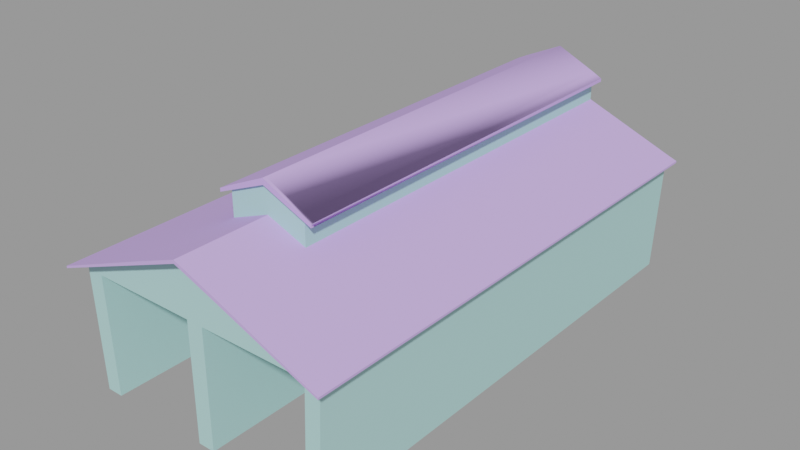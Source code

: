 # Source: train_barn_skybox001.blend  (saved by Blender 2.92.15; exported with 4.5.12 LTS)
import bpy
from mathutils import Matrix  # noqa: F401  (used for matrix-valued properties, if any)

bpy.ops.wm.read_factory_settings(use_empty=True)
scene = bpy.context.scene
scene.name = 'train_barn_skybox001.qc'

# ---- collections
col_train_barn_skybox001 = bpy.data.collections.new('train_barn_skybox001'); scene.collection.children.link(col_train_barn_skybox001)

# ---- materials (node trees are filled in below, after node groups)
mat_ibeam001b = bpy.data.materials.new('Ibeam001b')
mat_ibeam001b.use_transparent_shadow = False
mat_ibeam001b.diffuse_color = (0.5938, 0.4139, 0.8905, 1.0)
mat_concretewall003 = bpy.data.materials.new('concretewall003')
mat_concretewall003.use_transparent_shadow = False
mat_concretewall003.diffuse_color = (0.4341, 0.7164, 0.7059, 1.0)
mat_black = bpy.data.materials.new('black')
mat_black.use_transparent_shadow = False
mat_black.diffuse_color = (0.471, 0.9144, 0.4463, 1.0)

# ---- material node trees

# ---- meshes
me_train_barn_skybox001_reference = bpy.data.meshes.new('train_barn_skybox001_reference')
me_train_barn_skybox001_reference.from_pydata([(-6.0, -38.25, 24.19), (-19.5, -38.25, 18.8), (-6.0, -38.25, 23.69), (-19.5, -38.25, 18.5), (-21.12, -38.25, 18.18), (-21.12, -38.25, 17.87), (21.12, 38.05, 18.18), (21.13, -36.29, 18.18), (21.12, 38.05, 17.88), (21.13, -36.29, 17.88), (19.5, -38.3, 18.5), (6.0, -38.23, 23.69), (6.001, -36.29, 23.69), (19.5, -36.29, 18.5), (21.13, -38.3, 17.88), (19.5, 38.05, 18.5), (0.004901, -36.29, 26.0), (0.004901, -38.25, 26.0), (19.5, 38.05, 18.8), (6.001, 38.05, 24.19), (6.001, -24.14, 24.19), (19.5, -38.3, 18.8), (21.13, -38.3, 18.18), (19.5, -36.29, 18.8), (6.0, -36.29, 24.19), (0.003556, -24.14, 26.5), (6.0, -38.23, 24.19), (0.004901, -38.25, 26.5), (0.004901, -36.29, 26.5), (-6.0, -36.29, 24.19), (-5.999, -24.14, 24.19), (-19.5, -36.29, 18.8), (-21.12, -36.29, 18.18), (-19.5, 38.05, 18.8), (-21.13, 38.05, 18.17), (-5.999, 38.05, 24.19), (6.0, 38.05, 28.63), (0.004897, 38.05, 31.4), (0.0049, -24.13, 31.4), (6.0, -24.13, 28.63), (7.505, 38.05, 27.87), (7.505, -24.13, 27.87), (-6.0, -24.65, 28.63), (0.0049, -24.65, 31.4), (-6.0, -24.13, 28.63), (-7.507, -24.65, 27.87), (-7.507, -24.13, 27.87), (6.0, -24.65, 28.63), (7.505, -24.65, 27.87), (6.005, -24.14, 28.0), (7.505, -24.13, 27.37), (6.0, -24.65, 28.0), (7.505, -24.65, 27.37), (6.0, -24.13, 28.63), (6.005, -24.14, 28.0), (7.505, -24.13, 27.87), (0.004958, -24.14, 30.5), (7.505, 38.05, 27.37), (0.0049, -24.13, 31.4), (6.0, -24.13, 28.63), (0.004958, -24.14, 30.5), (0.0049, -24.65, 30.5), (-5.995, -24.14, 28.0), (-7.507, -24.13, 27.36), (-7.507, -24.65, 27.36), (-6.0, -24.65, 27.99), (-7.499, -24.13, 27.87), (-7.499, -24.13, 27.37), (-5.997, 38.05, 28.0), (-7.499, 38.05, 27.37), (6.002, 38.05, 28.0), (-7.499, 38.05, 27.87), (0.0049, -24.13, 31.4), (-6.0, -24.13, 28.63), (0.004958, -24.14, 30.5), (-6.0, 38.05, 28.62), (-6.0, -36.29, 23.69), (-19.5, -36.29, 18.5), (-21.12, -36.29, 17.87), (-21.13, 38.05, 17.87), (-19.5, 38.05, 18.5), (1.255, -36.29, 17.5), (0.004941, -36.29, 18.5), (-1.245, -36.29, 17.5), (-5.997, -24.14, 26.5), (-5.997, 38.05, 26.5), (6.003, -24.14, 26.5), (0.004899, -24.14, 28.0), (6.003, 38.05, 26.5), (-18.73, -36.29, -2e-06), (-18.73, 38.05, 2e-06), (-17.0, 38.05, 17.5), (-17.0, -36.29, 17.5), (-16.33, 38.05, 2e-06), (-16.33, -36.29, -2e-06), (-1.245, 38.05, 17.5), (-1.245, -36.29, -2e-06), (-1.245, 38.05, 2e-06), (1.255, 38.05, 17.5), (1.255, 38.05, 2e-06), (1.255, -36.29, -2e-06), (17.25, -36.29, 17.5), (17.25, 38.05, 17.5), (18.74, 38.05, 2e-06), (18.74, -36.29, -2e-06), (16.58, -36.29, -2e-06), (16.58, 38.05, 2e-06)], [], [(0, 1, 2), (1, 3, 2), (1, 4, 3), (3, 4, 5), (6, 7, 8), (7, 9, 8), (10, 11, 12), (13, 10, 12), (10, 13, 14), (9, 14, 13), (13, 15, 9), (15, 8, 9), (12, 11, 16), (11, 17, 16), (18, 19, 20), (21, 22, 7), (23, 21, 7), (7, 6, 23), (6, 18, 23), (23, 18, 24), (24, 18, 20), (20, 25, 24), (24, 26, 23), (26, 21, 23), (27, 26, 24), (28, 27, 24), (24, 25, 28), (27, 0, 17), (0, 2, 17), (1, 0, 29), (0, 27, 28), (29, 0, 28), (28, 25, 29), (25, 30, 29), (29, 30, 31), (31, 1, 29), (4, 1, 31), (32, 4, 31), (33, 34, 32), (31, 33, 32), (31, 30, 33), (30, 35, 33), (36, 37, 38), (39, 36, 38), (40, 36, 39), (41, 40, 39), (38, 42, 43), (44, 42, 38), (45, 42, 44), (46, 45, 44), (47, 48, 41), (39, 47, 41), (38, 47, 39), (43, 47, 38), (39, 41, 49), (49, 41, 50), (47, 51, 48), (51, 52, 48), (53, 54, 55), (54, 50, 55), (38, 56, 53), (53, 56, 54), (40, 55, 57), (55, 50, 57), (55, 48, 50), (48, 52, 50), (58, 59, 60), (54, 60, 59), (43, 61, 47), (47, 61, 51), (44, 62, 46), (62, 63, 46), (64, 45, 63), (46, 63, 45), (42, 45, 65), (45, 64, 65), (44, 66, 62), (66, 67, 62), (62, 67, 68), (67, 69, 68), (61, 65, 60), (60, 65, 62), (62, 65, 63), (65, 64, 63), (51, 61, 60), (54, 51, 60), (52, 51, 54), (50, 52, 54), (54, 70, 50), (70, 57, 50), (66, 71, 67), (71, 69, 67), (58, 60, 44), (60, 62, 44), (43, 42, 61), (42, 65, 61), (72, 73, 74), (73, 62, 74), (72, 37, 73), (37, 75, 73), (73, 75, 66), (75, 71, 66), (16, 17, 76), (17, 2, 76), (76, 2, 77), (2, 3, 77), (77, 3, 78), (3, 5, 78), (78, 79, 77), (79, 80, 77), (7, 22, 9), (22, 14, 9), (21, 10, 22), (10, 14, 22), (26, 11, 21), (21, 11, 10), (27, 17, 26), (26, 17, 11), (78, 5, 32), (32, 5, 4), (32, 34, 78), (34, 79, 78), (81, 82, 83), (82, 76, 77), (82, 16, 76), (13, 12, 82), (12, 16, 82), (68, 84, 62), (85, 84, 68), (85, 35, 84), (35, 30, 84), (25, 20, 86), (84, 25, 62), (62, 25, 87), (25, 86, 87), (87, 86, 54), (20, 19, 88), (86, 20, 88), (88, 70, 86), (70, 54, 86), (77, 80, 89), (80, 90, 89), (91, 92, 93), (92, 94, 93), (77, 89, 92), (89, 94, 92), (92, 91, 83), (91, 95, 83), (77, 92, 82), (82, 92, 83), (83, 95, 96), (95, 97, 96), (98, 81, 99), (81, 100, 99), (83, 96, 81), (96, 100, 81), (81, 98, 101), (98, 102, 101), (13, 82, 101), (82, 81, 101), (15, 13, 103), (13, 104, 103), (101, 102, 105), (102, 106, 105), (13, 101, 104), (101, 105, 104), (54, 74, 87), (87, 74, 62), (84, 30, 25), (91, 93, 95), (93, 97, 95), (102, 98, 106), (98, 99, 106)])
me_train_barn_skybox001_reference.polygons.foreach_set('use_smooth', [True] * 173)
me_train_barn_skybox001_reference.polygons.foreach_set('material_index', [0, 0, 0, 0, 0, 0, 0, 0, 0, 0, 0, 0, 0, 0, 0, 0, 0, 0, 0, 0, 0, 0, 0, 0, 0, 0, 0, 0, 0, 0, 0, 0, 0, 0, 0, 0, 0, 0, 0, 0, 0, 0, 0, 0, 0, 0, 0, 0, 0, 0, 0, 0, 0, 0, 0, 0, 0, 0, 0, 0, 0, 0, 0, 0, 0, 0, 0, 0, 0, 0, 0, 0, 0, 0, 0, 0, 0, 0, 0, 0, 0, 0, 0, 0, 0, 0, 0, 0, 0, 0, 0, 0, 0, 0, 0, 0, 0, 0, 0, 0, 0, 0, 0, 0, 0, 0, 0, 0, 0, 0, 0, 0, 0, 0, 0, 0, 0, 0, 0, 0, 0, 0, 1, 1, 1, 1, 1, 1, 1, 1, 1, 1, 1, 1, 1, 1, 1, 1, 1, 1, 1, 1, 1, 1, 1, 1, 1, 1, 1, 1, 1, 1, 1, 1, 1, 1, 1, 1, 1, 1, 1, 1, 1, 1, 1, 1, 1, 1, 1, 2, 2, 2, 2])
_k = set([(0, 1), (0, 27), (1, 4), (2, 3), (2, 17), (3, 5), (4, 5), (4, 32), (5, 78), (6, 7), (7, 22), (8, 9), (9, 14), (10, 11), (10, 14), (11, 17), (12, 13), (12, 16), (13, 15), (13, 104), (14, 22), (16, 17), (16, 76), (19, 20), (20, 25), (20, 86), (21, 22), (21, 26), (25, 28), (25, 30), (26, 27), (27, 28), (30, 35), (30, 84), (32, 34), (35, 84), (36, 38), (38, 43), (42, 43), (42, 44), (42, 45), (43, 47), (44, 46), (45, 46), (45, 64), (46, 63), (47, 48), (48, 50), (48, 52), (50, 52), (50, 57), (51, 52), (51, 61), (54, 60), (54, 70), (54, 86), (58, 60), (60, 61), (60, 62), (61, 65), (62, 63), (62, 66), (62, 67), (62, 68), (62, 74), (62, 84), (63, 64), (64, 65), (66, 67), (66, 71), (67, 68), (67, 69), (70, 86), (72, 73), (73, 75), (74, 87), (76, 77), (77, 80), (77, 89), (78, 79), (80, 89), (81, 98), (81, 99), (81, 100), (81, 101), (83, 92), (83, 95), (83, 96), (91, 92), (91, 93), (91, 95), (92, 93), (92, 94), (95, 96), (95, 97), (98, 99), (98, 102), (98, 106), (101, 102), (101, 104), (101, 105), (102, 105), (102, 106)])
me_train_barn_skybox001_reference.attributes.new('sharp_edge', 'BOOLEAN', 'EDGE').data.foreach_set('value', [ (min(e.vertices), max(e.vertices)) in _k for e in me_train_barn_skybox001_reference.edges])
_uv = me_train_barn_skybox001_reference.uv_layers.new(name='UVMap')
_uv.uv.foreach_set('vector', [-0.6184, 0.6987, -1.462, 0.5365, -0.6184, 0.6831, -1.462, 0.5365, -1.462, 0.5208, -0.6184, 0.6831, -1.462, 0.5365, -1.564, 0.5169, -1.462, 0.5208, -1.462, 0.5208, -1.564, 0.5169, -1.564, 0.5011, -2.296, 0.5169, 2.314, 0.5169, -2.296, 0.5013, 2.314, 0.5169, 2.314, 0.5013, -2.296, 0.5013, 2.439, -1.241, 2.434, -0.8187, 2.314, -0.8187, 2.314, -1.241, 2.439, -1.241, 2.314, -0.8187, 2.439, -1.241, 2.314, -1.241, 2.438, -1.291, 2.314, -1.291, 2.438, -1.291, 2.314, -1.241, 2.314, -1.241, -2.296, -1.241, 2.314, -1.291, -2.296, -1.241, -2.296, -1.291, 2.314, -1.291, 2.314, -0.8187, 2.434, -0.8187, 2.314, -0.6314, 2.434, -0.8187, 2.436, -0.6314, 2.314, -0.6314, -0.7503, -0.6009, -0.7503, -0.4544, 0.5885, -0.4544, 0.8934, -0.6009, 0.8932, -0.6185, 0.85, -0.6185, 0.85, -0.6009, 0.8934, -0.6009, 0.85, -0.6185, 0.85, -0.6185, -0.7503, -0.6185, 0.85, -0.6009, -0.7503, -0.6185, -0.7503, -0.6009, 0.85, -0.6009, 0.85, -0.6009, -0.7503, -0.6009, 0.85, -0.4544, 0.85, -0.4544, -0.7503, -0.6009, 0.5885, -0.4544, 0.5885, -0.4544, 0.5885, -0.3894, 0.85, -0.4544, 0.85, -0.4544, 0.8917, -0.4544, 0.85, -0.6009, 0.8917, -0.4544, 0.8934, -0.6009, 0.85, -0.6009, 0.8923, -0.3894, 0.8917, -0.4544, 0.85, -0.4544, 0.85, -0.3894, 0.8923, -0.3894, 0.85, -0.4544, 0.85, -0.4544, 0.5885, -0.3894, 0.85, -0.3894, -0.2431, 0.7709, -0.6184, 0.6987, -0.2431, 0.7552, -0.6184, 0.6987, -0.6184, 0.6831, -0.2431, 0.7552, 0.8923, -0.1144, 0.8923, 0.03202, 0.85, 0.03202, 0.8923, 0.03202, 0.8923, 0.09717, 0.85, 0.09717, 0.85, 0.03202, 0.8923, 0.03202, 0.85, 0.09717, 0.85, 0.09717, 0.5885, 0.09717, 0.85, 0.03202, 0.5885, 0.09717, 0.5885, 0.03202, 0.85, 0.03202, 0.85, 0.03202, 0.5885, 0.03202, 0.85, -0.1144, 0.85, -0.1144, 0.8923, -0.1144, 0.85, 0.03202, 0.8923, -0.1321, 0.8923, -0.1144, 0.85, -0.1144, 0.85, -0.1321, 0.8923, -0.1321, 0.85, -0.1144, -0.7503, -0.1144, -0.7503, -0.1321, 0.85, -0.1321, 0.85, -0.1144, -0.7503, -0.1144, 0.85, -0.1321, 0.85, -0.1144, 0.5885, 0.03202, -0.7503, -0.1144, 0.5885, 0.03202, -0.7503, 0.03202, -0.7503, -0.1144, -0.7503, -0.4544, -0.7503, -0.3894, 0.5882, -0.3894, 0.5882, -0.4544, -0.7503, -0.4544, 0.5882, -0.3894, -0.7503, -0.4707, -0.7503, -0.4544, 0.5882, -0.4544, 0.5882, -0.4707, -0.7503, -0.4707, 0.5882, -0.4544, 1.56, 0.77, 1.592, 0.5824, 1.592, 0.77, 1.56, 0.5824, 1.592, 0.5824, 1.56, 0.77, 1.592, 0.5353, 1.592, 0.5824, 1.56, 0.5824, 1.56, 0.5353, 1.592, 0.5353, 1.56, 0.5824, 1.592, -0.8187, 1.592, -0.8657, 1.56, -0.8657, 1.56, -0.8187, 1.592, -0.8187, 1.56, -0.8657, 1.56, -0.6314, 1.592, -0.8187, 1.56, -0.8187, 1.592, -0.6314, 1.592, -0.8187, 1.56, -0.6314, 0.375, 0.8906, 0.4691, 0.871, 0.375, 0.875, 0.375, 0.875, 0.4691, 0.871, 0.4691, 0.8553, -0.4206, 0.8333, -0.4206, 0.8177, -0.5147, 0.8137, -0.4206, 0.8177, -0.5147, 0.798, -0.5147, 0.8137, 0.375, 0.8906, 0.375, 0.875, 0.4691, 0.871, 0.375, 0.875, 0.4691, 0.8553, 0.4691, 0.871, 0.000306, 0.9688, 0.000306, 0.9532, 0.375, 0.8906, 0.375, 0.8906, 0.000306, 0.9532, 0.375, 0.875, -2.296, 0.8137, 1.56, 0.8137, -2.296, 0.7981, 1.56, 0.8137, 1.56, 0.798, -2.296, 0.7981, 1.56, 0.8137, 1.592, 0.8137, 1.56, 0.798, 1.592, 0.8137, 1.592, 0.798, 1.56, 0.798, 0.000306, 0.9688, 0.375, 0.8906, 0.000306, 0.9532, 0.375, 0.875, 0.000306, 0.9532, 0.375, 0.8906, -0.04594, 0.9115, -0.04594, 0.8959, -0.4206, 0.8333, -0.4206, 0.8333, -0.04594, 0.8959, -0.4206, 0.8177, -0.375, 0.8905, -0.375, 0.8747, -0.4692, 0.8709, -0.375, 0.8747, -0.4692, 0.8551, -0.4692, 0.8709, 1.592, 0.7978, 1.592, 0.8136, 1.56, 0.7978, 1.56, 0.8136, 1.56, 0.7978, 1.592, 0.8136, -0.6184, 0.8332, -0.7126, 0.8136, -0.6184, 0.8174, -0.7126, 0.8136, -0.7126, 0.7978, -0.6184, 0.8174, -0.375, 0.8905, -0.4687, 0.871, -0.375, 0.8747, -0.4687, 0.871, -0.4687, 0.8552, -0.375, 0.8747, 1.56, 0.5824, 1.56, 0.5355, -2.296, 0.5824, 1.56, 0.5355, -2.296, 0.5355, -2.296, 0.5824, 1.592, 0.77, 1.592, 0.5824, 1.56, 0.77, 1.56, 0.77, 1.592, 0.5824, 1.56, 0.5824, 1.56, 0.5824, 1.592, 0.5824, 1.56, 0.5353, 1.592, 0.5824, 1.592, 0.5353, 1.56, 0.5353, 1.592, -0.8187, 1.592, -0.6314, 1.56, -0.6314, 1.56, -0.8187, 1.592, -0.8187, 1.56, -0.6314, 1.592, -0.8657, 1.592, -0.8187, 1.56, -0.8187, 1.56, -0.8657, 1.592, -0.8657, 1.56, -0.8187, 1.56, -0.8187, -2.296, -0.8187, 1.56, -0.8657, -2.296, -0.8187, -2.296, -0.8657, 1.56, -0.8657, 1.56, 0.8137, -2.296, 0.8135, 1.56, 0.7979, -2.296, 0.8135, -2.296, 0.7981, 1.56, 0.7979, 0.000306, 0.9687, 0.000306, 0.9529, -0.375, 0.8905, 0.000306, 0.9529, -0.375, 0.8747, -0.375, 0.8905, -0.2431, 0.9115, -0.6184, 0.8332, -0.2431, 0.8956, -0.6184, 0.8332, -0.6184, 0.8174, -0.2431, 0.8956, 0.000306, 0.9687, -0.375, 0.8905, 0.000306, 0.9529, -0.375, 0.8905, -0.375, 0.8747, 0.000306, 0.9529, 0.5882, 0.09717, -0.7503, 0.09717, 0.5882, 0.03202, -0.7503, 0.09717, -0.7503, 0.03202, 0.5882, 0.03202, 0.5882, 0.03202, -0.7503, 0.03202, 0.5882, 0.01576, -0.7503, 0.03202, -0.7503, 0.01576, 0.5882, 0.01576, 2.314, 0.77, 2.436, 0.77, 2.314, 0.5824, 2.436, 0.77, 2.436, 0.5824, 2.314, 0.5824, 2.314, 0.5824, 2.436, 0.5824, 2.314, 0.1605, 2.436, 0.5824, 2.436, 0.1605, 2.314, 0.1605, 2.314, 0.1605, 2.436, 0.1605, 2.314, 0.1098, 2.436, 0.1605, 2.436, 0.1098, 2.314, 0.1098, 2.314, 0.1097, -2.296, 0.1097, 2.314, 0.1605, -2.296, 0.1097, -2.296, 0.1605, 2.314, 0.1605, 2.314, 0.5169, 2.438, 0.5169, 2.314, 0.5013, 2.438, 0.5169, 2.438, 0.5013, 2.314, 0.5013, -1.264, 0.5365, -1.264, 0.5208, -1.366, 0.5169, -1.264, 0.5208, -1.366, 0.5013, -1.366, 0.5169, -0.4206, 0.6987, -0.4206, 0.6831, -1.264, 0.5365, -1.264, 0.5365, -0.4206, 0.6831, -1.264, 0.5208, -0.04594, 0.7708, -0.04594, 0.7552, -0.4206, 0.6987, -0.4206, 0.6987, -0.04594, 0.7552, -0.4206, 0.6831, 2.314, 0.5011, 2.436, 0.5011, 2.314, 0.5169, 2.314, 0.5169, 2.436, 0.5011, 2.436, 0.5169, 2.314, 0.5169, -2.296, 0.5169, 2.314, 0.5011, -2.296, 0.5169, -2.296, 0.5011, 2.314, 0.5011, 0.03922, 0.5469, 0.000153, 0.5781, -0.03891, 0.5469, 0.000153, 0.5781, -0.1871, 0.7405, -0.6094, 0.5781, 0.000153, 0.5781, 0.000153, 0.8125, -0.1871, 0.7405, 0.6094, 0.5781, 0.1876, 0.7404, 0.000153, 0.5781, 0.1876, 0.7404, 0.000153, 0.8125, 0.000153, 0.5781, -2.039, 0.709, -0.1113, 0.6621, -0.1113, 0.709, -2.039, 0.6621, -0.1113, 0.6621, -2.039, 0.709, -2.039, 0.6621, -2.039, 0.5899, -0.1113, 0.6621, -2.039, 0.5899, -0.1113, 0.5899, -0.1113, 0.6621, -0.6199, 0.6621, -0.8075, 0.5898, -0.8075, 0.6621, -0.4326, 0.6621, -0.6201, 0.6621, -0.4326, 0.709, -0.4326, 0.709, -0.6201, 0.6621, -0.6201, 0.709, -0.6201, 0.6621, -0.8076, 0.6621, -0.6201, 0.709, -0.6201, 0.709, -0.8076, 0.6621, -0.8076, 0.709, -0.09564, 0.5898, -2.024, 0.5898, -2.024, 0.6621, -0.09564, 0.6621, -0.09564, 0.5898, -2.024, 0.6621, -2.024, 0.6621, -2.024, 0.709, -0.09564, 0.6621, -2.024, 0.709, -0.09564, 0.709, -0.09564, 0.6621, 0.2678, 0.4121, -2.037, 0.4121, 0.2678, -0.166, -2.037, 0.4121, -2.037, -0.166, 0.2678, -0.166, -2.021, 0.3808, 0.2834, 0.3808, -2.021, -0.166, 0.2834, 0.3808, 0.2834, -0.166, -2.021, -0.166, -0.6093, 0.5781, -0.6093, 0.0, -0.5311, 0.5468, -0.6093, 0.0, -0.5311, 0.0, -0.5311, 0.5468, 0.2653, 0.08882, -2.039, 0.08882, 0.2653, 0.581, -2.039, 0.08882, -2.039, 0.581, 0.2653, 0.581, -0.6094, 0.5781, -0.5311, 0.5469, 0.000154, 0.5781, 0.000154, 0.5781, -0.5311, 0.5469, -0.03891, 0.5469, 0.7137, -0.1895, -1.591, -0.1895, 0.7137, -0.7363, -1.591, -0.1895, -1.591, -0.7363, 0.7137, -0.7363, -1.591, -0.1895, 0.7137, -0.1895, -1.591, -0.7363, 0.7137, -0.1895, 0.7137, -0.7363, -1.591, -0.7363, -0.03891, 0.5469, -0.03891, 0.0, 0.03922, 0.5469, -0.03891, 0.0, 0.03922, 0.0, 0.03922, 0.5469, 0.2653, -0.6591, -2.039, -0.6591, 0.2653, -1.159, -2.039, -0.6591, -2.039, -1.159, 0.2653, -1.159, 0.6094, 0.5781, 0.000158, 0.5781, 0.5391, 0.5469, 0.000158, 0.5781, 0.03922, 0.5469, 0.5391, 0.5469, -2.037, 0.4122, 0.2678, 0.4122, -2.037, -0.166, 0.2678, 0.4122, 0.2678, -0.166, -2.037, -0.166, 0.2834, 0.3809, -2.021, 0.3809, 0.2834, -0.166, -2.021, 0.3809, -2.021, -0.166, 0.2834, -0.166, 0.6095, 0.5782, 0.5392, 0.5469, 0.6095, 0.0, 0.5392, 0.5469, 0.5392, 0.0, 0.6095, 0.0, 0.8076, 0.709, 0.6201, 0.7871, 0.6201, 0.709, 0.6201, 0.709, 0.6201, 0.7871, 0.4326, 0.709, -0.4325, 0.6621, -0.4325, 0.5899, -0.6199, 0.6621, 0.0, 0.0, 0.9684, 0.0, 0.03296, 0.8704, 0.9684, 0.0, 0.9999, 0.8337, 0.03296, 0.8704, 0.0, 0.9141, 4.4e-05, 0.0, 1.0, 0.8756, 4.4e-05, 0.0, 0.9999, 0.0, 1.0, 0.8756])
me_train_barn_skybox001_reference.materials.append(mat_ibeam001b)
me_train_barn_skybox001_reference.materials.append(mat_concretewall003)
me_train_barn_skybox001_reference.materials.append(mat_black)
me_train_barn_skybox001_reference.use_remesh_fix_poles = True
me_train_barn_skybox001_reference.use_remesh_preserve_attributes = False
me_train_barn_skybox001_reference.use_mirror_vertex_groups = False
me_train_barn_skybox001_reference.update()
me_train_barn_skybox001_reference.normals_split_custom_set([tuple(v) for v in zip(*[iter([1.18e-06, -1.0, 0.0, -8.961e-07, -1.0, 0.0, 7.302e-07, -1.0, 0.0, -8.961e-07, -1.0, 0.0, -1.45e-06, -1.0, 0.0, 7.302e-07, -1.0, 0.0, -8.961e-07, -1.0, 0.0, -2.349e-06, -1.0, 0.0, -1.45e-06, -1.0, 0.0, -1.45e-06, -1.0, 0.0, -2.349e-06, -1.0, 0.0, -2.349e-06, -1.0, 0.0, 1.0, 4.267e-08, 0.0, 1.0, 2.135e-08, 0.0, 1.0, 4.267e-08, 0.0, 1.0, 2.135e-08, 0.0, 1.0, 5.867e-08, 0.0, 1.0, 4.267e-08, 0.0, -0.359, 0.0001939, -0.9333, -0.3591, 3.234e-05, -0.9333, -0.3591, 4.268e-05, -0.9333, -0.3591, 0.0001133, -0.9333, -0.359, 0.0001939, -0.9333, -0.3591, 4.268e-05, -0.9333, -0.359, 0.0001939, -0.9333, -0.3591, 0.0001133, -0.9333, -0.359, 0.000147, -0.9333, -0.3591, 4.231e-05, -0.9333, -0.359, 0.000147, -0.9333, -0.3591, 0.0001133, -0.9333, -0.3591, 0.0001133, -0.9333, -0.3591, 2.219e-06, -0.9333, -0.3591, 4.231e-05, -0.9333, -0.3591, 2.219e-06, -0.9333, -0.3591, 2.219e-06, -0.9333, -0.3591, 4.231e-05, -0.9333, -0.3591, 4.268e-05, -0.9333, -0.3591, 3.234e-05, -0.9333, -0.3591, 9.574e-06, -0.9333, -0.3591, 3.234e-05, -0.9333, -0.3591, 3.619e-06, -0.9333, -0.3591, 9.574e-06, -0.9333, 0.3708, 1.009e-05, 0.9287, 0.3708, -1.524e-05, 0.9287, 0.3594, 0.0002055, 0.9332, 0.359, -5.475e-06, 0.9333, 0.359, -1.227e-05, 0.9333, 0.359, -5.613e-06, 0.9333, 0.3708, 1.039e-05, 0.9287, 0.359, -5.475e-06, 0.9333, 0.359, -5.613e-06, 0.9333, 0.359, -5.613e-06, 0.9333, 0.3589, -2.523e-06, 0.9334, 0.3708, 1.039e-05, 0.9287, 0.3589, -2.523e-06, 0.9334, 0.3708, 1.009e-05, 0.9287, 0.3708, 1.039e-05, 0.9287, 0.3708, 1.039e-05, 0.9287, 0.3708, 1.009e-05, 0.9287, 0.3594, 0.00016, 0.9332, 0.3594, 0.00016, 0.9332, 0.3708, 1.009e-05, 0.9287, 0.3594, 0.0002055, 0.9332, 0.3594, 0.0002055, 0.9332, 0.3594, 0.000182, 0.9332, 0.3594, 0.00016, 0.9332, 0.3594, 0.00016, 0.9332, 0.371, -3.41e-05, 0.9286, 0.3708, 1.039e-05, 0.9287, 0.371, -3.41e-05, 0.9286, 0.359, -5.475e-06, 0.9333, 0.3708, 1.039e-05, 0.9287, 0.3593, 1.552e-05, 0.9332, 0.371, -3.41e-05, 0.9286, 0.3594, 0.00016, 0.9332, 0.3599, 0.000641, 0.933, 0.3593, 1.552e-05, 0.9332, 0.3594, 0.00016, 0.9332, 0.3594, 0.00016, 0.9332, 0.3594, 0.000182, 0.9332, 0.3599, 0.000641, 0.933, 0.002399, -1.0, 0.0, 1.18e-06, -1.0, 0.0, 0.0024, -1.0, -1.959e-07, 1.18e-06, -1.0, 0.0, 7.302e-07, -1.0, 0.0, 0.0024, -1.0, -1.959e-07, -0.3709, 1.026e-05, 0.9287, -0.3587, 1.789e-05, 0.9334, -0.3589, 0.0001288, 0.9334, -0.3587, 1.789e-05, 0.9334, -0.3587, 1.896e-05, 0.9334, -0.3595, 0.0004511, 0.9331, -0.3589, 0.0001288, 0.9334, -0.3587, 1.789e-05, 0.9334, -0.3595, 0.0004511, 0.9331, -0.3595, 0.0004511, 0.9331, -0.359, 0.0001702, 0.9333, -0.3589, 0.0001288, 0.9334, -0.359, 0.0001702, 0.9333, -0.3589, 0.0001295, 0.9334, -0.3589, 0.0001288, 0.9334, -0.3589, 0.0001288, 0.9334, -0.3589, 0.0001295, 0.9334, -0.3708, 2.985e-05, 0.9287, -0.3708, 2.985e-05, 0.9287, -0.3709, 1.026e-05, 0.9287, -0.3589, 0.0001288, 0.9334, -0.3592, -1.29e-05, 0.9333, -0.3709, 1.026e-05, 0.9287, -0.3708, 2.985e-05, 0.9287, -0.3592, -6.175e-06, 0.9333, -0.3592, -1.29e-05, 0.9333, -0.3708, 2.985e-05, 0.9287, -0.3708, 9.327e-06, 0.9287, -0.3591, 1.842e-05, 0.9333, -0.3592, -6.175e-06, 0.9333, -0.3708, 2.985e-05, 0.9287, -0.3708, 9.327e-06, 0.9287, -0.3592, -6.175e-06, 0.9333, -0.3708, 2.985e-05, 0.9287, -0.3589, 0.0001295, 0.9334, -0.3708, 9.327e-06, 0.9287, -0.3589, 0.0001295, 0.9334, -0.3709, -2.953e-06, 0.9287, -0.3708, 9.327e-06, 0.9287, 0.4192, 3.001e-05, 0.9079, 0.4192, 3.001e-05, 0.9079, 0.4192, 3.001e-05, 0.9079, 0.4194, 2.264e-05, 0.9078, 0.4193, 1.466e-05, 0.9078, 0.4195, 4.246e-05, 0.9078, 0.4498, 4.394e-08, 0.8931, 0.4193, 1.466e-05, 0.9078, 0.4194, 2.264e-05, 0.9078, 0.4498, -4.551e-08, 0.8931, 0.4498, 4.394e-08, 0.8931, 0.4194, 2.264e-05, 0.9078, -0.4193, 8.688e-05, 0.9078, -0.4193, 8.989e-05, 0.9078, -0.4193, 8.672e-05, 0.9078, -0.4193, 9.005e-05, 0.9078, -0.4193, 8.989e-05, 0.9078, -0.4193, 8.688e-05, 0.9078, -0.4496, 4.325e-05, 0.8932, -0.4193, 8.6e-05, 0.9078, -0.4193, 7.707e-05, 0.9078, -0.4496, 3.27e-05, 0.8932, -0.4496, 4.325e-05, 0.8932, -0.4193, 7.707e-05, 0.9078, 0.4195, 4.29e-05, 0.9078, 0.4498, 0.0, 0.8931, 0.4498, -1.867e-06, 0.8931, 0.4194, 2.264e-05, 0.9078, 0.4195, 4.29e-05, 0.9078, 0.4498, -1.867e-06, 0.8931, 0.4195, 4.246e-05, 0.9078, 0.4195, 4.29e-05, 0.9078, 0.4194, 2.264e-05, 0.9078, 0.4195, 8.685e-05, 0.9078, 0.4195, 4.29e-05, 0.9078, 0.4195, 4.246e-05, 0.9078, -0.009497, 0.9999, -0.01133, -0.009503, 0.9999, -0.01139, -0.009492, 0.9999, -0.01127, -0.009492, 0.9999, -0.01127, -0.009503, 0.9999, -0.01139, -0.009501, 0.9999, -0.01137, 4.503e-07, -1.0, 0.0, 7.932e-07, -1.0, 0.0, 1.267e-06, -1.0, 0.0, 7.932e-07, -1.0, 0.0, 1.267e-06, -1.0, 0.0, 1.267e-06, -1.0, 0.0, 0.007944, -0.9999, 0.01428, 0.007361, -0.9998, 0.01674, 0.009505, -0.9999, 0.01143, 0.007361, -0.9998, 0.01674, 0.0095, -0.9999, 0.01137, 0.009505, -0.9999, 0.01143, 0.007355, -0.9998, 0.01675, 0.007346, -0.9998, 0.01672, 0.007944, -0.9999, 0.01428, 0.007944, -0.9999, 0.01428, 0.007346, -0.9998, 0.01672, 0.007361, -0.9998, 0.01674, 1.0, 3.07e-08, 0.0, 1.0, 3.533e-08, 0.0, 1.0, 3.072e-08, 0.0, 1.0, 3.533e-08, 0.0, 1.0, 3.535e-08, 0.0, 1.0, 3.072e-08, 0.0, 1.0, 0.0, 0.0, 1.0, 0.0, 0.0, 1.0, 0.0, 0.0, 1.0, 0.0, 0.0, 1.0, 0.0, 0.0, 1.0, 0.0, 0.0, -0.007354, 0.9998, -0.01675, -0.007348, 0.9998, -0.01673, -0.007345, 0.9998, -0.01672, -0.007346, 0.9998, -0.01672, -0.007345, 0.9998, -0.01672, -0.007348, 0.9998, -0.01673, 0.0, -1.0, 0.0, 0.0, -1.0, 0.0, 4.503e-07, -1.0, 0.0, 4.503e-07, -1.0, 0.0, 0.0, -1.0, 0.0, 7.932e-07, -1.0, 0.0, 0.009445, 0.9999, -0.01128, 0.009448, 0.9999, -0.0113, 0.009445, 0.9999, -0.01127, 0.009448, 0.9999, -0.0113, 0.009445, 0.9999, -0.01127, 0.009445, 0.9999, -0.01127, -1.0, 0.0, 0.0, -1.0, 0.0, 0.0, -1.0, 0.0, 0.0, -1.0, 0.0, 0.0, -1.0, 0.0, 0.0, -1.0, 0.0, 0.0, 0.0, -1.0, 0.0, 0.0, -1.0, 0.0, 0.0, -1.0, 0.0, 0.0, -1.0, 0.0, 0.0, -1.0, 0.0, 0.0, -1.0, 0.0, -0.009476, -0.9999, 0.01131, -0.009475, -0.9999, 0.01131, -0.009475, -0.9999, 0.01131, -0.009468, -0.9999, 0.01122, -0.009467, -0.9999, 0.01122, -0.009467, -0.9999, 0.01122, 0.3851, 0.003445, -0.9229, 0.3869, 3.789e-05, -0.9221, 0.3869, 3.803e-05, -0.9221, 0.3868, 4.119e-05, -0.9222, 0.3868, 4.104e-05, -0.9222, 0.3868, 4.099e-05, -0.9222, 0.3851, 0.003444, -0.9229, 0.3851, 0.003423, -0.9229, 0.3851, 0.00348, -0.9229, 0.3851, 0.00348, -0.9229, 0.3851, 0.003423, -0.9229, 0.3851, 0.003439, -0.9229, 0.3851, 0.003439, -0.9229, 0.3851, 0.003423, -0.9229, 0.3867, 0.006693, -0.9222, 0.3851, 0.003423, -0.9229, 0.3867, 0.00669, -0.9222, 0.3867, 0.006693, -0.9222, -0.3848, -0.0002661, -0.923, -0.3848, -0.0002923, -0.923, -0.3848, -0.0003023, -0.923, -0.3848, -0.0002938, -0.923, -0.3848, -0.0002661, -0.923, -0.3848, -0.0003023, -0.923, -0.3861, 0.002915, -0.9224, -0.3848, -0.0002661, -0.923, -0.3848, -0.0002938, -0.923, -0.3865, 7.484e-07, -0.9223, -0.3861, 0.002915, -0.9224, -0.3848, -0.0002938, -0.923, -0.3848, -0.0002866, -0.923, -0.3862, 4.404e-06, -0.9224, -0.3865, -2.262e-06, -0.9223, -0.3862, 4.404e-06, -0.9224, -0.3862, 4.941e-06, -0.9224, -0.3865, -2.262e-06, -0.9223, -1.0, -3.038e-08, 0.0, -1.0, -2.956e-08, 0.0, -1.0, -3.038e-08, 0.0, -1.0, -2.956e-08, 0.0, -1.0, -2.956e-08, 0.0, -1.0, -3.038e-08, 0.0, 0.007381, 0.9998, -0.01684, 0.007357, 0.9998, -0.01676, 0.007328, 0.9998, -0.01667, 0.007357, 0.9998, -0.01676, 0.007326, 0.9998, -0.01666, 0.007328, 0.9998, -0.01667, 0.0, -1.0, 0.0, 0.0, -1.0, 0.0, 0.0, -1.0, 0.0, 0.0, -1.0, 0.0, 0.0, -1.0, 0.0, 0.0, -1.0, 0.0, -0.007378, -0.9998, 0.01684, -0.007328, -0.9998, 0.01667, -0.007369, -0.9998, 0.01681, -0.007328, -0.9998, 0.01667, -0.007325, -0.9998, 0.01667, -0.007369, -0.9998, 0.01681, -0.4193, 2.997e-05, 0.9078, -0.4196, 5.804e-05, 0.9077, -0.4193, 3.2e-05, 0.9078, -0.4196, 5.804e-05, 0.9077, -0.4193, 2.467e-05, 0.9079, -0.4193, 3.2e-05, 0.9078, -0.4194, 4.675e-05, 0.9078, -0.4194, 4.869e-05, 0.9078, -0.45, 5.911e-05, 0.8931, -0.4194, 4.869e-05, 0.9078, -0.45, 5.943e-05, 0.893, -0.45, 5.911e-05, 0.8931, 0.3589, 3.62e-06, -0.9334, 0.3589, 6.091e-08, -0.9334, 0.3589, -1.362e-05, -0.9334, 0.3589, 6.091e-08, -0.9334, 0.3589, -2.096e-05, -0.9334, 0.3589, -1.362e-05, -0.9334, 0.3589, -1.362e-05, -0.9334, 0.3589, -2.096e-05, -0.9334, 0.3587, -7.847e-05, -0.9335, 0.3589, -2.096e-05, -0.9334, 0.3586, -7.48e-05, -0.9335, 0.3587, -7.847e-05, -0.9335, 0.3587, -7.847e-05, -0.9335, 0.3586, -7.48e-05, -0.9335, 0.3616, -3.848e-05, -0.9323, 0.3586, -7.48e-05, -0.9335, 0.3617, 1.886e-06, -0.9323, 0.3616, -3.848e-05, -0.9323, 0.3616, -3.848e-05, -0.9323, 0.3615, -1.275e-06, -0.9324, 0.3587, -7.847e-05, -0.9335, 0.3615, -1.275e-06, -0.9324, 0.3615, -1.296e-06, -0.9324, 0.3587, -7.847e-05, -0.9335, 1.0, 2.135e-08, 0.0, 1.0, 7.148e-07, 0.0, 1.0, 5.867e-08, 0.0, 1.0, 7.148e-07, 0.0, 1.0, 7.894e-07, 0.0, 1.0, 5.867e-08, 0.0, -0.005817, -1.0, -1.381e-05, 0.00582, -1.0, 0.0001379, 0.004828, -1.0, 4.276e-05, 0.00582, -1.0, 0.0001379, 0.00483, -1.0, 4.687e-05, 0.004828, -1.0, 4.276e-05, 0.005856, -1.0, 5.313e-05, 0.00487, -1.0, -1.167e-05, -0.005817, -1.0, -1.381e-05, -0.005817, -1.0, -1.381e-05, 0.00487, -1.0, -1.167e-05, 0.00582, -1.0, 0.0001379, 0.002399, -1.0, 0.0, 0.0024, -1.0, -1.959e-07, 0.005856, -1.0, 5.313e-05, 0.005856, -1.0, 5.313e-05, 0.0024, -1.0, -1.959e-07, 0.00487, -1.0, -1.167e-05, -1.0, -0.0001246, 0.0, -1.0, -0.0002428, 0.0, -1.0, -0.0001246, 0.0, -1.0, -0.0001246, 0.0, -1.0, -0.0002428, 0.0, -1.0, -0.0002428, 0.0, -1.0, -0.0001246, 0.0, -1.0, -6.517e-06, 0.0, -1.0, -0.0001246, 0.0, -1.0, -6.517e-06, 0.0, -1.0, -6.517e-06, 0.0, -1.0, -0.0001246, 0.0, 0.0, -1.0, 3.668e-06, 0.0, -1.0, -7.769e-07, 0.0, -1.0, -4.378e-06, 0.0, -1.0, -7.769e-07, 0.0, -1.0, 1.024e-06, 0.0, -1.0, 3.348e-07, 0.0, -1.0, -7.769e-07, 0.0, -1.0, 3.821e-07, 0.0, -1.0, 1.024e-06, 0.0, -1.0, -1.24e-07, 0.0, -1.0, -7.61e-07, 0.0, -1.0, -7.769e-07, 0.0, -1.0, -7.61e-07, 0.0, -1.0, 3.821e-07, 0.0, -1.0, -7.769e-07, -1.0, -1.69e-05, 0.0003798, -1.0, -2.113e-05, 0.0005626, -1.0, -2.183e-05, 0.0005843, -1.0, -2.351e-08, 0.0004331, -1.0, -2.113e-05, 0.0005626, -1.0, -1.69e-05, 0.0003798, -1.0, -2.351e-08, 0.0004331, -1.0, -2.656e-08, 0.00118, -1.0, -2.113e-05, 0.0005626, -1.0, -5.126e-06, 0.001043, -1.0, -5.126e-06, 0.001043, -1.0, -1.209e-05, 0.0007076, 1.589e-07, -1.0, -1.536e-08, 3.179e-07, -1.0, -3.51e-07, 1.836e-07, -1.0, -6.586e-07, 0.0, -1.0, 1.102e-06, 1.589e-07, -1.0, -1.536e-08, 0.0, -1.0, -4.779e-07, 0.0, -1.0, -4.779e-07, 1.589e-07, -1.0, -1.536e-08, 6.712e-08, -1.0, -8.698e-07, 1.589e-07, -1.0, -1.536e-08, 1.836e-07, -1.0, -6.586e-07, 6.712e-08, -1.0, -8.698e-07, 6.712e-08, -1.0, -8.698e-07, 1.836e-07, -1.0, -6.586e-07, 0.0, -1.0, -1.056e-06, 1.0, 1.473e-07, -0.001044, 1.0, 5.14e-06, -0.001178, 1.0, 2.53e-06, -0.0003187, 1.0, 2.067e-05, -0.00025, 1.0, 1.473e-07, -0.001044, 1.0, 2.53e-06, -0.0003187, 1.0, 2.53e-06, -0.0003187, 1.0, 1.655e-05, -0.0001337, 1.0, 2.067e-05, -0.00025, 1.0, 1.875e-05, -0.0002252, 1.0, 1.88e-05, -0.0002252, 1.0, 1.876e-05, -0.0002252, -0.9991, 9.755e-07, -0.04134, -0.9991, 9.755e-07, -0.04134, -0.9991, 9.755e-07, -0.04134, -0.9991, -6.454e-08, -0.04133, -0.9991, -6.454e-08, -0.04133, -0.9991, -6.454e-08, -0.04133, 0.9993, 9.377e-08, 0.03788, 0.9993, 9.377e-08, 0.03788, 0.9993, 9.377e-08, 0.03788, 0.9993, 6.597e-09, 0.03788, 0.9993, 6.597e-09, 0.03788, 0.9993, 6.597e-09, 0.03788, 0.0, -1.0, 3.348e-07, 0.0, -1.0, 1.803e-07, 0.0, -1.0, -2.532e-08, 0.0, -1.0, 1.803e-07, 0.0, -1.0, 1.815e-07, 0.0, -1.0, -2.532e-08, 4.087e-05, -5.131e-08, -1.0, 4.141e-05, 3.768e-08, -1.0, 4.095e-05, -3.767e-08, -1.0, 4.141e-05, 3.768e-08, -1.0, 4.149e-05, 5.132e-08, -1.0, 4.095e-05, -3.767e-08, -1.0, 0.0, -1.0, 3.348e-07, 0.0, -1.0, -2.532e-08, 0.0, -1.0, -7.769e-07, 0.0, -1.0, -7.769e-07, 0.0, -1.0, -2.532e-08, 0.0, -1.0, -4.378e-06, -1.0, -5.278e-08, 6.88e-07, -1.0, -5.278e-08, 6.88e-07, -1.0, -5.278e-08, 6.88e-07, -1.0, -5.457e-08, 6.812e-07, -1.0, -5.457e-08, 6.812e-07, -1.0, -5.457e-08, 6.812e-07, 1.0, 2.639e-08, -4.687e-06, 1.0, 2.639e-08, -4.687e-06, 1.0, 2.639e-08, -4.687e-06, 1.0, 5.093e-08, -4.571e-06, 1.0, 5.093e-08, -4.571e-06, 1.0, 5.093e-08, -4.571e-06, 0.0, -1.0, -4.378e-06, 0.0, -1.0, 1.765e-07, 0.0, -1.0, 3.668e-06, 0.0, -1.0, 1.765e-07, 0.0, -1.0, 1.594e-07, 0.0, -1.0, 3.668e-06, 4.393e-05, 5.132e-08, -1.0, 4.393e-05, 5.132e-08, -1.0, 4.393e-05, 5.132e-08, -1.0, 4.393e-05, 5.132e-08, -1.0, 4.393e-05, 5.132e-08, -1.0, 4.393e-05, 5.132e-08, -1.0, 0.0, -1.0, -1.24e-07, 0.0, -1.0, -7.769e-07, 0.0, -1.0, 1.723e-07, 0.0, -1.0, -7.769e-07, 0.0, -1.0, 3.668e-06, 0.0, -1.0, 1.723e-07, 0.9992, -3.326e-06, -0.04103, 0.9992, -4.964e-07, -0.04102, 0.9992, -2.805e-06, -0.04103, 0.9992, -4.964e-07, -0.04102, 0.9992, 2.41e-08, -0.04102, 0.9992, -2.805e-06, -0.04103, -0.9993, 0.0, 0.0384, -0.9993, 0.0, 0.0384, -0.9993, 0.0, 0.0384, -0.9993, -8.565e-08, 0.0384, -0.9993, -8.565e-08, 0.0384, -0.9993, -8.565e-08, 0.0384, 0.0, -1.0, -1.24e-07, 0.0, -1.0, 1.723e-07, 0.0, -1.0, 1.868e-07, 0.0, -1.0, 0.0, 0.0, -1.0, 0.0, 0.0, -1.0, 0.0, 0.0, -1.0, -1.056e-06, 0.0, -1.0, -7.077e-07, 6.712e-08, -1.0, -8.698e-07, 6.712e-08, -1.0, -8.698e-07, 0.0, -1.0, -2.036e-06, 0.0, -1.0, -4.779e-07, 0.0, -1.0, 1.102e-06, 0.0, -1.0, 2.202e-06, 1.589e-07, -1.0, -1.536e-08, 0.0, -1.0, 0.0, 0.0, -1.0, -1.067e-07, 0.0, -1.0, -9.048e-08, 0.0, -1.0, -1.067e-07, 0.0, -1.0, -1.997e-07, 0.0, -1.0, -9.048e-08, 0.0, -1.0, 4.36e-07, 0.0, -1.0, 4.36e-07, 0.0, -1.0, 4.36e-07, 0.0, -1.0, -4.552e-07, 0.0, -1.0, -4.552e-07, 0.0, -1.0, -4.552e-07])] * 3)])
arm_train_barn_skybox001_qc_skeleton = bpy.data.armatures.new('train_barn_skybox001.qc_skeleton')  # bones are not reproduced

# ---- objects
ob_train_barn_skybox001_qc_skeleton = bpy.data.objects.new('train_barn_skybox001.qc_skeleton', arm_train_barn_skybox001_qc_skeleton)
ob_train_barn_skybox001_reference = bpy.data.objects.new('train_barn_skybox001_reference', me_train_barn_skybox001_reference)

# ---- transforms, parenting, visibility, modifiers, constraints
ob_train_barn_skybox001_qc_skeleton.location = (0.0, 0.0, 0.0)
ob_train_barn_skybox001_qc_skeleton.show_in_front = True
ob_train_barn_skybox001_qc_skeleton.lineart.crease_threshold = 0.0
ob_train_barn_skybox001_reference.parent = ob_train_barn_skybox001_qc_skeleton
ob_train_barn_skybox001_reference.location = (0.0, 0.0, 0.0)
ob_train_barn_skybox001_reference.lineart.crease_threshold = 0.0
_vg = ob_train_barn_skybox001_reference.vertex_groups.new(name='static_prop')
_vg.add([0, 1, 2, 3, 4, 5, 6, 7, 8, 9, 10, 11, 12, 13, 14, 15, 16, 17, 18, 19, 20, 21, 22, 23, 24, 25, 26, 27, 28, 29, 30, 31, 32, 33, 34, 35, 36, 37, 38, 39, 40, 41, 42, 43, 44, 45, 46, 47, 48, 49, 50, 51, 52, 53, 54, 55, 56, 57, 58, 59, 60, 61, 62, 63, 64, 65, 66, 67, 68, 69, 70, 71, 72, 73, 74, 75, 76, 77, 78, 79, 80, 81, 82, 83, 84, 85, 86, 87, 88, 89, 90, 91, 92, 93, 94, 95, 96, 97, 98, 99, 100, 101, 102, 103, 104, 105, 106], 1.0, 'REPLACE')
_m = ob_train_barn_skybox001_reference.modifiers.new('Armature', 'ARMATURE')
_m.object = ob_train_barn_skybox001_qc_skeleton

# ---- collection membership
scene.collection.objects.link(ob_train_barn_skybox001_qc_skeleton)
scene.collection.objects.link(ob_train_barn_skybox001_reference)
col_train_barn_skybox001.objects.link(ob_train_barn_skybox001_qc_skeleton)
col_train_barn_skybox001.objects.link(ob_train_barn_skybox001_reference)

# ---- scene / render settings (as saved in the file)
scene.frame_start = 1; scene.frame_end = 250; scene.frame_set(0)
scene.render.engine = 'BLENDER_EEVEE_NEXT'
scene.cycles.use_denoising = False
scene.cycles.samples = 128
scene.cycles.sampling_pattern = 'TABULATED_SOBOL'
scene.cycles.use_adaptive_sampling = False
scene.cycles.use_light_tree = False
scene.view_settings.view_transform = 'Filmic'
bpy.context.view_layer.update()

# ---- added for rendering (the .blend has no active camera and no usable light): camera, sun + grey world if the file has none
cam_auto = bpy.data.cameras.new('AutoCamera')
cam_auto.lens = 50.0
cam_auto.sensor_width = 36.0
cam_auto.clip_end = 1505.92
ob_auto_camera = bpy.data.objects.new('AutoCamera', cam_auto)
scene.collection.objects.link(ob_auto_camera)
ob_auto_camera.location = (85.8079, -103.096, 84.3461)
ob_auto_camera.rotation_euler = (1.09748, -7.21219e-08, 0.694738)
scene.camera = ob_auto_camera
light_auto_sun = bpy.data.lights.new('AutoSun', 'SUN')
light_auto_sun.energy = 3.0
light_auto_sun.angle = 0.0523599
ob_auto_sun = bpy.data.objects.new('AutoSun', light_auto_sun)
scene.collection.objects.link(ob_auto_sun)
ob_auto_sun.rotation_euler = (0.872665, 0.174533, 0.523599)
if scene.world is None:
    world_auto = bpy.data.worlds.new('AutoWorld')
    world_auto.color = (0.3, 0.3, 0.3)
    scene.world = world_auto
bpy.context.view_layer.update()
